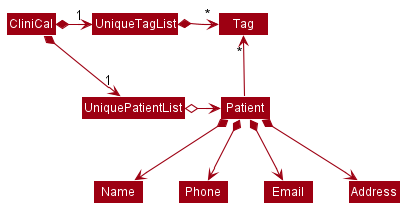

The diagram above was rendered by PlantUML. Its source (embedded in the PNG):
@startuml








skinparam BackgroundColor #FFFFFFF

skinparam Shadowing false

skinparam Class {
    FontColor #FFFFFF
    BorderThickness 1
    BorderColor #FFFFFF
    StereotypeFontColor #FFFFFF
    FontName Arial
}

skinparam Actor {
    BorderColor #000000
    Color #000000
    FontName Arial
}

skinparam Sequence {
    MessageAlign center
    BoxFontSize 15
    BoxPadding 0
    BoxFontColor #FFFFFF
    FontName Arial
}

skinparam Participant {
    FontColor #FFFFFFF
    Padding 20
}

skinparam MinClassWidth 50
skinparam ParticipantPadding 10
skinparam Shadowing false
skinparam DefaultTextAlignment center
skinparam packageStyle Rectangle

hide footbox
hide members
hide circle
skinparam arrowThickness 1.1
skinparam arrowColor #9D0012
skinparam classBackgroundColor #9D0012

CliniCal *-right-> "1" UniquePatientList
CliniCal *-right-> "1" UniqueTagList
UniqueTagList -[hidden]down- UniquePatientList
UniqueTagList -[hidden]down- UniquePatientList

UniqueTagList *-right-> "*" Tag
UniquePatientList o-right-> Patient

Patient -up-> "*" Tag

Patient *--> Name
Patient *--> Phone
Patient *--> Email
Patient *--> Address
@enduml